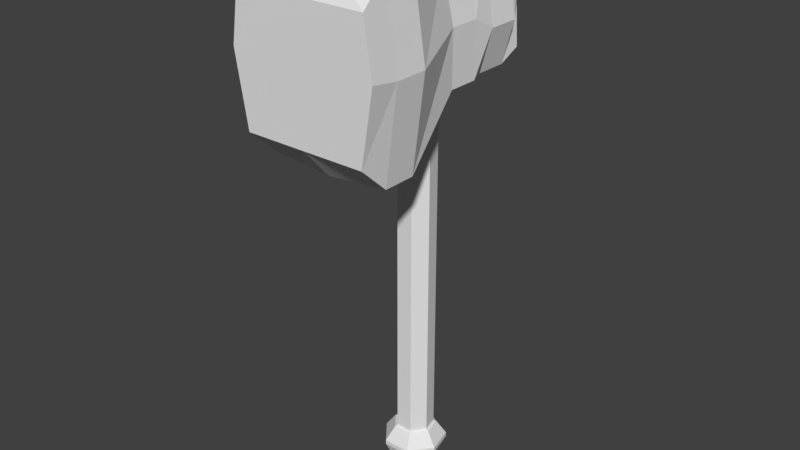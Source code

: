 # Source: Fat_Hammer2.blend  (saved by Blender 2.77.0; exported with 4.5.12 LTS)
import bpy
from mathutils import Matrix  # noqa: F401  (used for matrix-valued properties, if any)

bpy.ops.wm.read_factory_settings(use_empty=True)
scene = bpy.context.scene
scene.name = 'Scene'

# ---- collections
col_collection_1 = bpy.data.collections.new('Collection 1'); scene.collection.children.link(col_collection_1)

# ---- world
world_world = bpy.data.worlds.new('World'); scene.world = world_world
world_world.color = (0.05088, 0.05088, 0.05088)
world_world.use_sun_shadow = False
world_world.sun_shadow_jitter_overblur = 0.0
world_world.cycles.sampling_method = 'MANUAL'

# ---- meshes
me_cylinder_001 = bpy.data.meshes.new('Cylinder.001')
me_cylinder_001.from_pydata([(0.0, 1.0, -18.48), (0.0, 1.0, 3.612), (0.7818, 0.6235, -18.48), (0.7818, 0.6235, 3.612), (0.9749, -0.2225, -18.48), (0.9749, -0.2225, 3.612), (0.4339, -0.901, -18.48), (0.4339, -0.901, 3.612), (-0.4339, -0.901, -18.48), (-0.4339, -0.901, 3.612), (-0.9749, -0.2225, -18.48), (-0.9749, -0.2225, 3.612), (-0.7818, 0.6235, -18.48), (-0.7818, 0.6235, 3.612), (0.0, 1.0, 2.612), (0.7818, 0.6235, 2.612), (0.9749, -0.2225, 2.612), (0.4339, -0.901, 2.612), (-0.4339, -0.901, 2.612), (-0.9749, -0.2225, 2.612), (-0.7818, 0.6235, 2.612), (-0.7818, 0.6235, -10.21), (-0.9749, -0.2225, -10.21), (-0.4339, -0.901, -10.21), (0.4339, -0.901, -10.21), (0.9749, -0.2225, -10.21), (0.7818, 0.6235, -10.21), (0.0, 1.0, -10.21), (0.0, 1.0, -16.09), (0.7818, 0.6235, -16.09), (0.9749, -0.2225, -16.09), (0.4339, -0.901, -16.09), (-0.4339, -0.901, -16.09), (-0.9749, -0.2225, -16.09), (-0.7818, 0.6235, -16.09), (0.8933, 0.7124, -16.15), (1.315, 1.049, -16.9), (1.114, -0.2543, -16.15), (1.64, -0.3742, -16.9), (0.4958, -1.029, -16.15), (0.7297, -1.515, -16.9), (-0.4958, -1.029, -16.15), (-0.7297, -1.515, -16.9), (-1.114, -0.2543, -16.15), (-1.64, -0.3742, -16.9), (-0.8933, 0.7124, -16.15), (-1.315, 1.049, -16.9), (2.322e-08, 1.682, -16.9), (4.857e-09, 1.143, -16.15), (0.8521, 0.6795, -18.41), (1.315, 1.049, -17.14), (1.063, -0.2425, -18.41), (1.64, -0.3742, -17.14), (0.4729, -0.982, -18.41), (0.7297, -1.515, -17.14), (-0.4729, -0.982, -18.41), (-0.7297, -1.515, -17.14), (-1.063, -0.2425, -18.41), (-1.64, -0.3742, -17.14), (-0.8521, 0.6795, -18.41), (-1.315, 1.049, -17.14), (2.322e-08, 1.682, -17.14), (3.062e-09, 1.09, -18.41)], [], [(14, 1, 3, 15), (15, 3, 5, 16), (16, 5, 7, 17), (17, 7, 9, 18), (18, 9, 11, 19), (3, 1, 13, 11, 9, 7, 5), (19, 11, 13, 20), (20, 13, 1, 14), (0, 2, 4, 6, 8, 10, 12), (21, 20, 14, 27), (22, 19, 20, 21), (23, 18, 19, 22), (24, 17, 18, 23), (25, 16, 17, 24), (26, 15, 16, 25), (27, 14, 15, 26), (37, 30, 31, 39), (61, 47, 36, 50), (39, 31, 32, 41), (41, 32, 33, 43), (43, 33, 34, 45), (45, 34, 28, 48), (0, 62, 49, 2), (28, 27, 26, 29), (12, 59, 62, 0), (10, 57, 59, 12), (8, 55, 57, 10), (6, 53, 55, 8), (4, 51, 53, 6), (2, 49, 51, 4), (50, 36, 38, 52), (48, 28, 29, 35), (52, 38, 40, 54), (54, 40, 42, 56), (56, 42, 44, 58), (58, 44, 46, 60), (60, 46, 47, 61), (48, 35, 36, 47), (35, 37, 38, 36), (37, 39, 40, 38), (39, 41, 42, 40), (41, 43, 44, 42), (43, 45, 46, 44), (45, 48, 47, 46), (60, 61, 62, 59), (58, 60, 59, 57), (56, 58, 57, 55), (54, 56, 55, 53), (52, 54, 53, 51), (50, 52, 51, 49), (61, 50, 49, 62), (35, 29, 30, 37), (29, 26, 25, 30), (30, 25, 24, 31), (31, 24, 23, 32), (32, 23, 22, 33), (33, 22, 21, 34), (34, 21, 27, 28)])
_uv = me_cylinder_001.uv_layers.new(name='UVMap')
_uv.uv.foreach_set('vector', [0.4202, 0.9484, 0.4202, 0.9991, 0.3619, 1.0, 0.3619, 0.9493, 0.3619, 0.9493, 0.3619, 1.0, 0.3036, 0.9991, 0.3036, 0.9484, 0.3036, 0.9484, 0.3036, 0.9991, 0.2101, 0.9991, 0.2101, 0.9484, 0.2101, 0.9493, 0.2101, 1.0, 0.1518, 0.9991, 0.1518, 0.9484, 0.1518, 0.9484, 0.1518, 0.9991, 0.05829, 0.9991, 0.05829, 0.9484, 0.9616, 0.4659, 0.8885, 0.4933, 0.7974, 0.4835, 0.7568, 0.4438, 0.7974, 0.4042, 0.8885, 0.3944, 0.9616, 0.4218, 0.05829, 0.9484, 0.05829, 0.9991, 3.404e-07, 1.0, 3.018e-07, 0.9493, 0.5137, 0.9484, 0.5137, 0.9991, 0.4202, 0.9991, 0.4202, 0.9484, 0.8982, 0.3899, 0.8071, 0.3801, 0.7665, 0.3405, 0.8071, 0.3008, 0.8982, 0.291, 0.9713, 0.3185, 0.9713, 0.3625, 0.5137, 0.2981, 0.5137, 0.9484, 0.4202, 0.9484, 0.4202, 0.2981, 0.05829, 0.2981, 0.05829, 0.9484, 3.018e-07, 0.9493, 9.633e-08, 0.299, 0.1518, 0.2981, 0.1518, 0.9484, 0.05829, 0.9484, 0.05829, 0.2981, 0.2101, 0.299, 0.2101, 0.9493, 0.1518, 0.9484, 0.1518, 0.2981, 0.3036, 0.2981, 0.3036, 0.9484, 0.2101, 0.9484, 0.2101, 0.2981, 0.3619, 0.299, 0.3619, 0.9493, 0.3036, 0.9484, 0.3036, 0.2981, 0.4202, 0.2981, 0.4202, 0.9484, 0.3619, 0.9493, 0.3619, 0.299, 0.6181, 0.03786, 0.6277, 0.04352, 0.5871, 0.08318, 0.5717, 0.08318, 0.8656, 0.2125, 0.8389, 0.2125, 0.8356, 0.1664, 0.8623, 0.1664, 0.5717, 0.08318, 0.5871, 0.08318, 0.6277, 0.1228, 0.6181, 0.1285, 0.6181, 0.1285, 0.6277, 0.1228, 0.7188, 0.1326, 0.7222, 0.1397, 0.7222, 0.1397, 0.7188, 0.1326, 0.7919, 0.1052, 0.8058, 0.1083, 0.8058, 0.1083, 0.7919, 0.1052, 0.7919, 0.06117, 0.8058, 0.05803, 0.8982, 0.3899, 0.9004, 0.3944, 0.801, 0.3837, 0.8071, 0.3801, 0.4202, 0.0, 0.4202, 0.2981, 0.3619, 0.299, 0.3619, 0.0009241, 0.9713, 0.3625, 0.98, 0.3645, 0.9004, 0.3944, 0.8982, 0.3899, 0.9713, 0.3185, 0.98, 0.3165, 0.98, 0.3645, 0.9713, 0.3625, 0.8982, 0.291, 0.9004, 0.2866, 0.98, 0.3165, 0.9713, 0.3185, 0.8071, 0.3008, 0.801, 0.2972, 0.9004, 0.2866, 0.8982, 0.291, 0.7665, 0.3405, 0.7568, 0.3405, 0.801, 0.2972, 0.8071, 0.3008, 0.8071, 0.3801, 0.801, 0.3837, 0.7568, 0.3405, 0.7665, 0.3405, 0.6513, 0.3327, 0.678, 0.3327, 0.6747, 0.3789, 0.648, 0.3789, 0.8058, 0.05803, 0.7919, 0.06117, 0.7188, 0.03372, 0.7222, 0.02667, 0.648, 0.3789, 0.6747, 0.3789, 0.6747, 0.4529, 0.648, 0.4529, 0.6513, 0.1664, 0.678, 0.1664, 0.6747, 0.2125, 0.648, 0.2125, 0.648, 0.2125, 0.6747, 0.2125, 0.6747, 0.2866, 0.648, 0.2866, 0.648, 0.2866, 0.6747, 0.2866, 0.678, 0.3327, 0.6513, 0.3327, 0.8656, 0.2866, 0.8389, 0.2866, 0.8389, 0.2125, 0.8656, 0.2125, 0.8058, 0.05803, 0.7222, 0.02667, 0.7352, 0.0, 0.8581, 0.04616, 0.7222, 0.02667, 0.6181, 0.03786, 0.5819, 0.01648, 0.7352, 0.0, 0.7568, 0.3908, 0.7568, 0.4411, 0.6747, 0.4529, 0.6747, 0.3789, 0.5717, 0.08318, 0.6181, 0.1285, 0.5819, 0.1499, 0.5137, 0.08318, 0.7568, 0.2244, 0.7568, 0.2747, 0.6747, 0.2866, 0.6747, 0.2125, 0.7222, 0.1397, 0.8058, 0.1083, 0.8581, 0.1202, 0.7352, 0.1664, 0.7568, 0.2747, 0.7568, 0.2244, 0.8389, 0.2125, 0.8389, 0.2866, 0.8656, 0.2866, 0.8656, 0.2125, 1.0, 0.2256, 1.0, 0.2735, 0.648, 0.2866, 0.6513, 0.3327, 0.5158, 0.3035, 0.5137, 0.2735, 0.648, 0.2125, 0.648, 0.2866, 0.5137, 0.2735, 0.5137, 0.2256, 0.6513, 0.1664, 0.648, 0.2125, 0.5137, 0.2256, 0.5158, 0.1956, 0.648, 0.3789, 0.648, 0.4529, 0.5137, 0.4399, 0.5137, 0.3919, 0.6513, 0.3327, 0.648, 0.3789, 0.5137, 0.3919, 0.5158, 0.362, 0.8656, 0.2125, 0.8623, 0.1664, 0.9979, 0.1956, 1.0, 0.2256, 0.7222, 0.02667, 0.7188, 0.03372, 0.6277, 0.04352, 0.6181, 0.03786, 0.3619, 0.0009242, 0.3619, 0.299, 0.3036, 0.2981, 0.3036, 0.0, 0.3036, 0.0, 0.3036, 0.2981, 0.2101, 0.2981, 0.2101, 9.676e-08, 0.2101, 0.0009241, 0.2101, 0.299, 0.1518, 0.2981, 0.1518, 0.0, 0.1518, 0.0, 0.1518, 0.2981, 0.05829, 0.2981, 0.05829, 0.0, 0.05829, 0.0, 0.05829, 0.2981, 9.633e-08, 0.299, 0.0, 0.0009241, 0.5137, 0.0, 0.5137, 0.2981, 0.4202, 0.2981, 0.4202, 0.0])
me_cylinder_001.use_remesh_preserve_volume = False
me_cylinder_001.use_remesh_preserve_attributes = False
me_cylinder_001.use_mirror_vertex_groups = False
me_cylinder_001.update()
me_cone_002 = bpy.data.meshes.new('Cone.002')
me_cone_002.from_pydata([(0.0, 1.0, -1.0), (0.7071, 0.7071, -1.0), (1.0, -4.371e-08, -1.0), (0.7071, -0.7071, -1.0), (-8.742e-08, -1.0, -1.0), (0.0, 0.0, 1.0), (-0.7071, -0.7071, -1.0), (-1.0, 1.192e-08, -1.0), (-0.7071, 0.7071, -1.0)], [], [(0, 5, 1), (1, 5, 2), (2, 5, 3), (3, 5, 4), (4, 5, 6), (6, 5, 7), (7, 5, 8), (8, 5, 0), (0, 1, 2, 3, 4, 6, 7, 8)])
_uv = me_cone_002.uv_layers.new(name='UVMap')
_uv.uv.foreach_set('vector', [0.8615, 0.9136, 1.0, 0.4214, 1.0, 0.919, 0.0, 1.0, 0.0904, 0.4975, 0.1808, 1.0, 0.6977, 0.4214, 0.6977, 0.919, 0.5592, 0.4268, 0.5592, 0.4268, 0.6977, 0.919, 0.3954, 0.5007, 0.3954, 0.0, 0.3954, 0.4975, 0.2569, 0.005385, 0.2569, 0.005385, 0.3954, 0.4975, 0.09311, 0.07932, 0.09311, 0.07932, 0.3954, 0.4975, 0.0, 0.1785, 0.6977, 0.8396, 1.0, 0.4214, 0.8615, 0.9136, 0.3954, 0.298, 0.3954, 0.1234, 0.5232, 2.719e-08, 0.704, 0.0, 0.8319, 0.1234, 0.8319, 0.298, 0.704, 0.4214, 0.5232, 0.4214])
me_cone_002.use_remesh_preserve_volume = False
me_cone_002.use_remesh_preserve_attributes = False
me_cone_002.use_mirror_vertex_groups = False
me_cone_002.update()
me_cube_001 = bpy.data.meshes.new('Cube.001')
me_cube_001.from_pydata([(0.2157, 2.216, 0.6218), (0.2296, 2.216, 0.1011), (0.3959, 0.7706, 0.647), (0.3727, 1.142, 0.7756), (0.2274, 1.542, 0.6828), (0.2274, 1.732, 0.6828), (0.2296, 1.875, 0.6989), (0.3727, 1.142, -0.2604), (0.3001, 1.542, 0.05572), (0.3001, 1.732, 0.05572), (0.2296, 1.875, 0.03849), (0.3727, 0.9418, 0.7756), (0.3727, 0.9418, -0.2604), (0.2296, 2.075, 0.03849), (0.2296, 2.075, 0.6989), (0.3727, 0.7706, -0.1058), (0.3023, 1.875, 0.3003), (0.3001, 1.732, 0.38), (0.3001, 1.542, 0.38), (0.4453, 1.142, 0.3003), (0.4453, 0.9418, 0.3003), (0.3023, 2.075, 0.3003), (0.4453, 0.7706, 0.3262), (0.2157, 2.216, 0.3423), (-0.2157, 2.216, 0.6218), (-0.2296, 2.216, 0.1011), (-0.3959, 0.7706, 0.647), (-0.3727, 1.142, 0.7756), (-0.2274, 1.542, 0.6828), (-0.2274, 1.732, 0.6828), (-0.2296, 1.875, 0.6989), (0.0, 2.216, 0.1011), (-0.3727, 1.142, -0.2604), (-0.3001, 1.542, 0.05572), (-0.3001, 1.732, 0.05572), (-0.2296, 1.875, 0.03849), (0.0, 1.875, 0.7449), (0.0, 1.732, 0.6828), (0.0, 1.542, 0.6828), (0.0, 1.142, 0.8735), (0.0, 1.875, 0.04434), (0.0, 1.732, 0.05572), (0.0, 1.542, 0.05572), (0.0, 1.142, -0.2959), (-0.3727, 0.9418, 0.7756), (-0.3727, 0.9418, -0.2604), (0.0, 0.9418, 0.8735), (0.0, 0.9418, -0.2959), (-0.2296, 2.075, 0.03849), (-0.2296, 2.075, 0.6989), (0.0, 2.075, 0.7449), (0.0, 2.075, 0.04434), (-0.3727, 0.7706, -0.1058), (0.0, 0.7706, 0.647), (0.0, 0.7706, -0.1058), (0.0, 2.216, 0.3423), (-0.3023, 1.875, 0.3003), (-0.3001, 1.732, 0.38), (-0.3001, 1.542, 0.38), (-0.4453, 1.142, 0.3003), (-0.4453, 0.9418, 0.3003), (-0.3023, 2.075, 0.3003), (-0.4453, 0.7706, 0.3262), (0.0, 0.7706, 0.3262), (0.0, 2.216, 0.6218), (-0.2157, 2.216, 0.3423)], [], [(55, 23, 1, 31), (20, 22, 15, 12), (51, 31, 1, 13), (14, 0, 64, 50), (11, 3, 39, 46), (3, 4, 38, 39), (4, 5, 37, 38), (5, 6, 36, 37), (47, 43, 7, 12), (43, 42, 8, 7), (42, 41, 9, 8), (41, 40, 10, 9), (21, 16, 10, 13), (16, 17, 9, 10), (17, 18, 8, 9), (18, 19, 7, 8), (54, 47, 12, 15), (2, 11, 46, 53), (19, 20, 12, 7), (23, 21, 13, 1), (6, 14, 50, 36), (40, 51, 13, 10), (22, 63, 54, 15), (2, 53, 63, 22), (0, 14, 21, 23), (3, 11, 20, 19), (4, 3, 19, 18), (5, 4, 18, 17), (6, 5, 17, 16), (14, 6, 16, 21), (11, 2, 22, 20), (64, 0, 23, 55), (55, 31, 25, 65), (60, 45, 52, 62), (51, 48, 25, 31), (49, 50, 64, 24), (44, 46, 39, 27), (27, 39, 38, 28), (28, 38, 37, 29), (29, 37, 36, 30), (47, 45, 32, 43), (43, 32, 33, 42), (42, 33, 34, 41), (41, 34, 35, 40), (61, 48, 35, 56), (56, 35, 34, 57), (57, 34, 33, 58), (58, 33, 32, 59), (54, 52, 45, 47), (26, 53, 46, 44), (59, 32, 45, 60), (65, 25, 48, 61), (30, 36, 50, 49), (40, 35, 48, 51), (62, 52, 54, 63), (26, 62, 63, 53), (24, 65, 61, 49), (27, 59, 60, 44), (28, 58, 59, 27), (29, 57, 58, 28), (30, 56, 57, 29), (49, 61, 56, 30), (44, 60, 62, 26), (64, 55, 65, 24)])
_uv = me_cube_001.uv_layers.new(name='UVMap')
_uv.uv.foreach_set('vector', [0.3511, 0.646, 0.2776, 0.646, 0.2729, 0.5638, 0.3511, 0.5638, 0.7794, 0.2805, 0.7313, 0.2894, 0.7208, 0.1831, 0.7566, 0.1411, 0.7476, 0.5712, 0.7981, 0.5802, 0.7843, 0.6569, 0.7356, 0.6444, 0.7485, 0.8617, 0.7972, 0.8392, 0.8302, 0.9103, 0.7668, 0.9383, 0.7727, 0.4059, 0.828, 0.4167, 0.8089, 0.5493, 0.7276, 0.5318, 0.828, 0.4167, 0.9794, 0.4351, 0.9903, 0.5282, 0.8089, 0.5493, 0.5645, 0.8752, 0.633, 0.8706, 0.6372, 0.953, 0.5692, 0.9567, 0.633, 0.8706, 0.6827, 0.869, 0.694, 0.9512, 0.6372, 0.953, 0.6976, 0.03349, 0.7786, 0.0001954, 0.8058, 0.1306, 0.7566, 0.1411, 0.7786, 0.0001954, 0.9998, 0.03242, 0.9816, 0.157, 0.8058, 0.1306, 0.5688, 0.5497, 0.6332, 0.5566, 0.6212, 0.6548, 0.5579, 0.651, 0.6332, 0.5566, 0.681, 0.5629, 0.6716, 0.6401, 0.6212, 0.6548, 0.7399, 0.7294, 0.6725, 0.7319, 0.6716, 0.6401, 0.7356, 0.6444, 0.6725, 0.7319, 0.6249, 0.7617, 0.6212, 0.6548, 0.6716, 0.6401, 0.6249, 0.7617, 0.5579, 0.7642, 0.5579, 0.651, 0.6212, 0.6548, 0.9998, 0.3034, 0.8377, 0.2773, 0.8058, 0.1306, 0.9816, 0.157, 0.6127, 0.1102, 0.6976, 0.03349, 0.7566, 0.1411, 0.7208, 0.1831, 0.7337, 0.3666, 0.7727, 0.4059, 0.7276, 0.5318, 0.6274, 0.4516, 0.8377, 0.2773, 0.7794, 0.2805, 0.7566, 0.1411, 0.8058, 0.1306, 0.7959, 0.7403, 0.7399, 0.7294, 0.7356, 0.6444, 0.7843, 0.6569, 0.6827, 0.869, 0.7485, 0.8617, 0.7668, 0.9383, 0.694, 0.9512, 0.681, 0.5629, 0.7476, 0.5712, 0.7356, 0.6444, 0.6716, 0.6401, 0.7313, 0.2894, 0.5579, 0.3089, 0.6127, 0.1102, 0.7208, 0.1831, 0.7337, 0.3666, 0.6274, 0.4516, 0.5579, 0.3089, 0.7313, 0.2894, 0.7972, 0.8392, 0.7485, 0.8617, 0.7399, 0.7294, 0.7959, 0.7403, 0.828, 0.4167, 0.7727, 0.4059, 0.7794, 0.2805, 0.8377, 0.2773, 0.9794, 0.4351, 0.828, 0.4167, 0.8377, 0.2773, 0.9998, 0.3034, 0.633, 0.8706, 0.5645, 0.8752, 0.5579, 0.7642, 0.6249, 0.7617, 0.6827, 0.869, 0.633, 0.8706, 0.6249, 0.7617, 0.6725, 0.7319, 0.7485, 0.8617, 0.6827, 0.869, 0.6725, 0.7319, 0.7399, 0.7294, 0.7727, 0.4059, 0.7337, 0.3666, 0.7313, 0.2894, 0.7794, 0.2805, 0.3511, 0.7412, 0.2776, 0.7412, 0.2776, 0.646, 0.3511, 0.646, 0.3515, 0.646, 0.3515, 0.5638, 0.4297, 0.5638, 0.425, 0.646, 0.33, 0.2383, 0.2535, 0.1196, 0.3083, 0.1267, 0.3717, 0.2126, 0.0828, 0.5853, 0.09483, 0.6585, 0.04608, 0.671, 0.03231, 0.5944, 0.08195, 0.8758, 0.06357, 0.9524, 0.0001954, 0.9245, 0.0332, 0.8533, 0.4191, 0.3268, 0.5369, 0.39, 0.4884, 0.4575, 0.3853, 0.372, 0.3853, 0.372, 0.4884, 0.4575, 0.3396, 0.5634, 0.2853, 0.4871, 0.2659, 0.8893, 0.2613, 0.9708, 0.1932, 0.9672, 0.1974, 0.8847, 0.1974, 0.8847, 0.1932, 0.9672, 0.1364, 0.9654, 0.1477, 0.8832, 0.2251, 0.0001954, 0.2535, 0.1196, 0.21, 0.1448, 0.1427, 0.0298, 0.1427, 0.0298, 0.21, 0.1448, 0.09721, 0.2823, 0.0001954, 0.202, 0.2616, 0.5638, 0.2725, 0.6651, 0.2092, 0.6689, 0.1972, 0.5707, 0.1972, 0.5707, 0.2092, 0.6689, 0.1589, 0.6543, 0.1494, 0.577, 0.0905, 0.7435, 0.09483, 0.6585, 0.1589, 0.6543, 0.1579, 0.7461, 0.1579, 0.7461, 0.1589, 0.6543, 0.2092, 0.6689, 0.2055, 0.7759, 0.2055, 0.7759, 0.2092, 0.6689, 0.2725, 0.6651, 0.2725, 0.7783, 0.1819, 0.4031, 0.09721, 0.2823, 0.21, 0.1448, 0.2847, 0.2749, 0.3395, 0.0001954, 0.3083, 0.1267, 0.2535, 0.1196, 0.2251, 0.0001954, 0.4217, 0.2715, 0.5575, 0.2633, 0.5369, 0.39, 0.4191, 0.3268, 0.2847, 0.2749, 0.21, 0.1448, 0.2535, 0.1196, 0.33, 0.2383, 0.03448, 0.7545, 0.04608, 0.671, 0.09483, 0.6585, 0.0905, 0.7435, 0.1477, 0.8832, 0.1364, 0.9654, 0.06357, 0.9524, 0.08195, 0.8758, 0.1494, 0.577, 0.1589, 0.6543, 0.09483, 0.6585, 0.0828, 0.5853, 0.3717, 0.2126, 0.3083, 0.1267, 0.3395, 0.0001954, 0.5134, 0.1109, 0.4217, 0.2715, 0.3717, 0.2126, 0.5134, 0.1109, 0.5575, 0.2633, 0.0332, 0.8533, 0.03448, 0.7545, 0.0905, 0.7435, 0.08195, 0.8758, 0.3853, 0.372, 0.2847, 0.2749, 0.33, 0.2383, 0.4191, 0.3268, 0.2853, 0.4871, 0.1819, 0.4031, 0.2847, 0.2749, 0.3853, 0.372, 0.1974, 0.8847, 0.2055, 0.7759, 0.2725, 0.7783, 0.2659, 0.8893, 0.1477, 0.8832, 0.1579, 0.7461, 0.2055, 0.7759, 0.1974, 0.8847, 0.08195, 0.8758, 0.0905, 0.7435, 0.1579, 0.7461, 0.1477, 0.8832, 0.4191, 0.3268, 0.33, 0.2383, 0.3717, 0.2126, 0.4217, 0.2715, 0.3515, 0.7412, 0.3515, 0.646, 0.425, 0.646, 0.425, 0.7412])
me_cube_001.use_remesh_preserve_volume = False
me_cube_001.use_remesh_preserve_attributes = False
me_cube_001.use_mirror_vertex_groups = False
me_cube_001.update()

# ---- objects
ob_cylinder = bpy.data.objects.new('Cylinder', me_cylinder_001)
ob_cone = bpy.data.objects.new('Cone', me_cone_002)
ob_cube = bpy.data.objects.new('Cube', me_cube_001)

# ---- transforms, parenting, visibility, modifiers, constraints
ob_cylinder.location = (0.002249, -0.06026, 0.283)
ob_cylinder.scale = (0.1157, 0.1157, 0.1157)
ob_cylinder.lineart.crease_threshold = 0.0
ob_cone.location = (0.002753, -0.07054, 1.404)
ob_cone.scale = (0.1075, 0.1075, 0.1075)
ob_cone.lineart.crease_threshold = 0.0
ob_cube.location = (0.001881, -1.695, 0.6149)
ob_cube.lineart.crease_threshold = 0.0

# ---- collection membership
col_collection_1.objects.link(ob_cylinder)
col_collection_1.objects.link(ob_cone)
col_collection_1.objects.link(ob_cube)

# ---- scene / render settings (as saved in the file)
scene.frame_start = 1; scene.frame_end = 250; scene.frame_set(1)
scene.render.engine = 'BLENDER_EEVEE_NEXT'
scene.render.resolution_percentage = 50
scene.render.dither_intensity = 0.0
scene.cycles.use_denoising = False
scene.cycles.samples = 128
scene.cycles.sampling_pattern = 'TABULATED_SOBOL'
scene.cycles.light_sampling_threshold = 0.0
scene.cycles.use_adaptive_sampling = False
scene.cycles.use_light_tree = False
scene.cycles.blur_glossy = 0.0
scene.cycles.sample_clamp_indirect = 0.0
scene.view_settings.view_transform = 'Standard'
bpy.context.view_layer.update()

# ---- added for rendering (the .blend has no active camera and no usable light): camera, sun
cam_auto = bpy.data.cameras.new('AutoCamera')
cam_auto.lens = 50.0
cam_auto.sensor_width = 36.0
cam_auto.clip_end = 1000.0
ob_auto_camera = bpy.data.objects.new('AutoCamera', cam_auto)
scene.collection.objects.link(ob_auto_camera)
ob_auto_camera.location = (3.49065, -4.38832, 2.61855)
ob_auto_camera.rotation_euler = (1.09748, -7.21219e-08, 0.694738)
scene.camera = ob_auto_camera
light_auto_sun = bpy.data.lights.new('AutoSun', 'SUN')
light_auto_sun.energy = 3.0
light_auto_sun.angle = 0.0523599
ob_auto_sun = bpy.data.objects.new('AutoSun', light_auto_sun)
scene.collection.objects.link(ob_auto_sun)
ob_auto_sun.rotation_euler = (0.872665, 0.174533, 0.523599)
bpy.context.view_layer.update()
